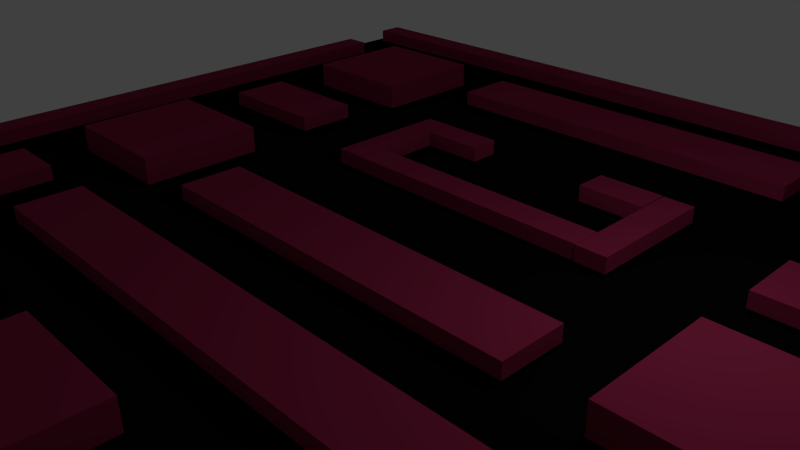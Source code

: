 # Source: MAPAAvanzado.blend  (saved by Blender 2.76.0; exported with 4.5.12 LTS)
import bpy
from mathutils import Matrix  # noqa: F401  (used for matrix-valued properties, if any)

bpy.ops.wm.read_factory_settings(use_empty=True)
scene = bpy.context.scene
scene.name = 'Scene'

# ---- collections
col_collection_1 = bpy.data.collections.new('Collection 1'); scene.collection.children.link(col_collection_1)

# ---- materials (node trees are filled in below, after node groups)
mat_planosuelo = bpy.data.materials.new('PlanoSuelo')
mat_planosuelo.alpha_threshold = 0.0
mat_planosuelo.use_transparent_shadow = False
mat_planosuelo.diffuse_color = (0.003068, 0.002934, 0.003095, 1.0)
mat_planosuelo.roughness = 0.5
mat_planosuelo.specular_intensity = 0.6651
mat_paredes = bpy.data.materials.new('Paredes')
mat_paredes.alpha_threshold = 0.0
mat_paredes.use_transparent_shadow = False
mat_paredes.diffuse_color = (0.281, 0.0215, 0.06859, 1.0)
mat_paredes.roughness = 0.5

# ---- material node trees

# ---- world
world_world = bpy.data.worlds.new('World'); scene.world = world_world
world_world.color = (0.05088, 0.05088, 0.05088)
world_world.use_sun_shadow = False
world_world.sun_shadow_jitter_overblur = 0.0
world_world.cycles.sampling_method = 'MANUAL'
world_world.cycles.sample_map_resolution = 256

# ---- cameras
cam_camera = bpy.data.cameras.new('Camera')
cam_camera.clip_end = 100.0
cam_camera.lens = 35.0
cam_camera.sensor_width = 32.0
cam_camera.sensor_height = 18.0
cam_camera.ortho_scale = 7.314
cam_camera.dof.focus_distance = 0.0
cam_camera.dof.aperture_fstop = 128.0

# ---- lights
light_lamp = bpy.data.lights.new('Lamp', 'POINT')
light_lamp.transmission_factor = 0.0
light_lamp.cutoff_distance = 30.0
light_lamp.energy = 100.0
light_lamp.shadow_buffer_clip_start = 1.001
light_lamp.shadow_soft_size = 0.1
light_lamp.shadow_maximum_resolution = 0.006
light_lamp.use_absolute_resolution = True
light_lamp.cycles.use_multiple_importance_sampling = False

# ---- meshes
me_graph = bpy.data.meshes.new('Graph')
me_graph.from_pydata([(6.414, 6.414, 0.0), (4.988, 6.414, 0.0), (3.527, 6.414, 0.0), (2.138, 6.414, 0.0), (0.7126, 6.414, 0.0), (-0.7126, 6.414, 0.0), (-2.138, 6.414, 0.0), (-3.381, 6.414, 0.0), (-4.988, 6.414, 0.0), (-6.414, 6.414, 0.0), (6.414, 4.988, 0.0), (3.527, 4.431, 0.0), (2.164, 4.431, 0.0), (0.02591, 4.431, 0.0), (-2.138, 4.431, 0.0), (-3.381, 4.431, 0.0), (-6.414, 4.988, 0.0), (6.414, 3.563, 0.0), (4.988, 3.563, 0.0), (3.527, 3.563, 0.0), (0.02591, 3.563, 0.0), (-3.381, 3.437, 0.0), (-4.988, 3.437, 0.0), (-6.414, 3.437, 0.0), (6.414, 1.469, 0.0), (4.988, 1.469, 0.0), (3.527, 1.469, 0.0), (1.505, 2.467, 0.0), (0.02591, 2.467, 0.0), (-1.429, 2.467, 0.0), (-3.381, 2.138, 0.0), (-6.414, 2.138, 0.0), (6.414, 0.4696, 0.0), (3.527, 0.4696, 0.0), (2.138, 0.4696, 0.0), (0.7126, 0.4696, 0.0), (-0.7126, 0.4696, 0.0), (-2.138, 0.4696, 0.0), (-3.381, 0.4696, 0.0), (-6.414, 0.4696, 0.0), (6.414, -0.7126, 0.0), (3.527, -0.7126, 0.0), (-3.381, 1.506, 0.0), (-4.988, 1.506, 0.0), (-6.414, 1.506, 0.0), (6.414, -1.469, 0.0), (4.482, -1.469, 0.0), (3.527, -1.469, 0.0), (2.138, -1.469, 0.0), (0.04415, -1.469, 0.0), (-4.405, -1.469, 0.0), (-2.138, -1.469, 0.0), (-3.381, -1.469, 0.0), (-5.344, -1.469, 0.0), (-6.414, -1.469, 0.0), (6.414, -3.437, 0.0), (4.482, -3.437, 0.0), (3.527, -3.437, 0.0), (1.556, -3.437, 0.0), (0.04415, -3.437, 0.0), (-4.405, -3.437, 0.0), (-1.409, -3.437, 0.0), (-3.381, -3.437, 0.0), (-5.329, -3.437, 0.0), (-6.414, -3.437, 0.0), (6.414, -4.988, 0.0), (3.527, -4.988, 0.0), (1.556, -4.988, 0.0), (-1.409, -4.988, 0.0), (-3.381, -4.988, 0.0), (-6.414, -4.988, 0.0), (6.414, -6.414, 0.0), (4.988, -6.414, 0.0), (3.527, -6.414, 0.0), (1.556, -6.414, 0.0), (0.7126, -6.414, 0.0), (-0.7126, -6.414, 0.0), (-1.409, -6.414, 0.0), (-3.381, -6.414, 0.0), (-4.988, -6.414, 0.0), (-6.414, -6.414, 0.0)], [(10, 0), (0, 1), (1, 2), (2, 11), (2, 3), (3, 4), (4, 5), (13, 12), (5, 6), (14, 13), (6, 7), (7, 15), (15, 14), (7, 8), (8, 9), (9, 16), (17, 10), (18, 17), (11, 19), (19, 18), (13, 20), (15, 21), (22, 21), (16, 23), (23, 22), (24, 17), (25, 24), (19, 26), (26, 25), (20, 28), (28, 27), (29, 28), (21, 30), (23, 31), (32, 24), (26, 33), (34, 33), (35, 34), (36, 35), (37, 36), (30, 38), (38, 37), (31, 39), (40, 32), (33, 41), (38, 42), (43, 42), (39, 44), (44, 43), (45, 40), (46, 45), (41, 47), (47, 46), (48, 47), (49, 48), (50, 49), (51, 50), (42, 52), (52, 51), (53, 52), (44, 54), (54, 53), (55, 45), (46, 56), (56, 55), (57, 56), (58, 57), (59, 58), (50, 60), (60, 59), (61, 60), (62, 61), (63, 62), (54, 64), (64, 63), (65, 55), (57, 66), (58, 67), (61, 68), (62, 69), (64, 70), (71, 65), (72, 71), (66, 73), (73, 72), (67, 74), (74, 73), (75, 74), (76, 75), (68, 77), (77, 76), (69, 78), (78, 77), (79, 78), (70, 80), (80, 79), (12, 11)], [])
me_graph.use_remesh_preserve_volume = False
me_graph.use_remesh_preserve_attributes = False
me_graph.use_mirror_vertex_groups = False
me_graph.update()
me_plane = bpy.data.meshes.new('Plane')
me_plane.from_pydata([(-1.0, -1.0, 0.0), (1.0, -1.0, 0.0), (-1.0, 1.0, 0.0), (1.0, 1.0, 0.0)], [], [(0, 1, 3, 2)])
me_plane.materials.append(mat_planosuelo)
me_plane.use_remesh_preserve_volume = False
me_plane.use_remesh_preserve_attributes = False
me_plane.use_mirror_vertex_groups = False
me_plane.update()
me_paredes = bpy.data.meshes.new('Paredes')
me_paredes.from_pydata([(-0.3044, 13.15, -0.9957), (-0.3044, 13.15, 0.9957), (-0.3044, 15.14, -0.9957), (-0.3044, 15.14, 0.9957), (-0.1536, 13.15, -0.9957), (-0.1536, 13.15, 0.9957), (-0.1536, 15.14, -0.9957), (-0.1536, 15.14, 0.9957), (0.384, 6.584, -1.0), (0.384, 6.584, 1.0), (0.3129, 6.584, -1.0), (0.3129, 6.584, 1.0), (0.384, 15.24, -1.0), (0.384, 15.24, 1.0), (0.3129, 15.24, -1.0), (0.3129, 15.24, 1.0), (0.1552, 13.05, -1.041), (0.1552, 13.05, 1.041), (0.1552, 15.25, -1.041), (0.1552, 15.25, 1.041), (0.3096, 13.05, -1.041), (0.3096, 13.05, 1.041), (0.3096, 15.25, -1.041), (0.3096, 15.25, 1.041), (1.15, -33.09, -1.0), (1.15, -33.09, 1.0), (1.079, -33.09, -1.0), (1.079, -33.09, 1.0), (1.15, 30.36, -1.0), (1.15, 30.36, 1.0), (1.079, 30.36, -1.0), (1.079, 30.36, 1.0), (-0.3038, 6.635, -1.0), (-0.3038, 6.635, 1.0), (-0.3038, 8.635, -1.0), (-0.3038, 8.635, 1.0), (0.3116, 6.635, -1.0), (0.3116, 6.635, 1.0), (0.3116, 8.635, -1.0), (0.3116, 8.635, 1.0), (-1.153, 30.37, -1.0), (-1.153, 30.37, 1.0), (-1.153, 32.37, -1.0), (-1.153, 32.37, 1.0), (1.157, 30.37, -1.0), (1.157, 30.37, 1.0), (1.157, 32.37, -1.0), (1.157, 32.37, 1.0), (-1.077, -32.76, -1.0), (-1.077, -32.76, 1.0), (-1.148, -32.76, -1.0), (-1.148, -32.76, 1.0), (-1.077, 26.03, -1.0), (-1.077, 26.03, 1.0), (-1.148, 26.03, -1.0), (-1.148, 26.03, 1.0), (-1.076, -32.39, -1.0), (-1.076, -32.39, 1.0), (-1.076, -30.39, -1.0), (-1.076, -30.39, 1.0), (0.9239, -32.39, -1.0), (0.9239, -32.39, 1.0), (0.9239, -30.39, -1.0), (0.9239, -30.39, 1.0), (-0.4562, -4.221, -1.0), (-0.4562, -4.221, 1.0), (-0.4562, 0.02735, -1.0), (-0.4562, 0.02735, 1.0), (0.464, -4.221, -1.0), (0.464, -4.221, 1.0), (0.464, 0.02735, -1.0), (0.464, 0.02735, 1.0), (-0.6064, -12.89, -1.0), (-0.6064, -12.89, 1.0), (-0.6064, -8.638, -1.0), (-0.6064, -8.638, 1.0), (0.612, -12.89, -1.0), (0.612, -12.89, 1.0), (0.612, -8.638, -1.0), (0.612, -8.638, 1.0), (-0.4581, 21.7, -1.0), (-0.4581, 21.7, 1.0), (-0.4581, 25.95, -1.0), (-0.4581, 25.95, 1.0), (0.4659, 21.7, -1.0), (0.4659, 21.7, 1.0), (0.4659, 25.95, -1.0), (0.4659, 25.95, 1.0), (-0.9209, 17.48, -1.985), (-0.9209, 17.48, 1.985), (-0.9209, 25.92, -1.985), (-0.9209, 25.92, 1.985), (-0.6115, 17.48, -1.985), (-0.6115, 17.48, 1.985), (-0.6115, 25.92, -1.985), (-0.6115, 25.92, 1.985), (0.6196, 17.48, -1.985), (0.6196, 17.48, 1.985), (0.6196, 25.92, -1.985), (0.6196, 25.92, 1.985), (0.9289, 17.48, -1.985), (0.9289, 17.48, 1.985), (0.9289, 25.92, -1.985), (0.9289, 25.92, 1.985), (-0.9209, -25.71, -1.985), (-0.9209, -25.71, 1.985), (-0.9209, -17.28, -1.985), (-0.9209, -17.28, 1.985), (-0.6115, -25.71, -1.985), (-0.6115, -25.71, 1.985), (-0.6115, -17.28, -1.985), (-0.6115, -17.28, 1.985), (0.6196, -25.71, -1.985), (0.6196, -25.71, 1.985), (0.6196, -17.28, -1.985), (0.6196, -17.28, 1.985), (0.9289, -25.71, -1.985), (0.9289, -25.71, 1.985), (0.9289, -17.28, -1.985), (0.9289, -17.28, 1.985), (-0.9209, -4.248, -1.985), (-0.9209, -4.248, 1.985), (-0.9209, 4.186, -1.985), (-0.9209, 4.186, 1.985), (-0.6115, -4.248, -1.985), (-0.6115, -4.248, 1.985), (-0.6115, 4.186, -1.985), (-0.6115, 4.186, 1.985), (0.6196, -4.248, -1.985), (0.6196, -4.248, 1.985), (0.6196, 4.186, -1.985), (0.6196, 4.186, 1.985), (0.9289, -4.248, -1.985), (0.9289, -4.248, 1.985), (0.9289, 4.186, -1.985), (0.9289, 4.186, 1.985), (-0.9228, -12.89, -1.0), (-0.9228, -12.89, 1.0), (-0.9228, -8.638, -1.0), (-0.9228, -8.638, 1.0), (-0.7684, -12.89, -1.0), (-0.7684, -12.89, 1.0), (-0.7684, -8.638, -1.0), (-0.7684, -8.638, 1.0), (0.7721, -12.89, -1.0), (0.7721, -12.89, 1.0), (0.7721, -8.638, -1.0), (0.7721, -8.638, 1.0), (0.9266, -12.89, -1.0), (0.9266, -12.89, 1.0), (0.9266, -8.638, -1.0), (0.9266, -8.638, 1.0), (-0.9186, 8.71, -1.0), (-0.9186, 8.71, 1.0), (-0.9186, 12.96, -1.0), (-0.9186, 12.96, 1.0), (-0.6138, 8.71, -1.0), (-0.6138, 8.71, 1.0), (-0.6138, 12.96, -1.0), (-0.6138, 12.96, 1.0), (0.6201, 8.71, -1.0), (0.6201, 8.71, 1.0), (0.6201, 12.96, -1.0), (0.6201, 12.96, 1.0), (0.9249, 8.71, -1.0), (0.9249, 8.71, 1.0), (0.9249, 12.96, -1.0), (0.9249, 12.96, 1.0), (-0.1506, -25.71, -1.985), (-0.1506, -25.71, 1.985), (-0.1506, -17.28, -1.985), (-0.1506, -17.28, 1.985), (0.1587, -25.71, -1.985), (0.1587, -25.71, 1.985), (0.1587, -17.28, -1.985), (0.1587, -17.28, 1.985), (-0.3056, -25.76, -1.0), (-0.3056, -25.76, 1.0), (-0.4567, -25.76, -1.0), (-0.4567, -25.76, 1.0), (-0.3056, -17.19, -1.0), (-0.3056, -17.19, 1.0), (-0.4567, -17.19, -1.0), (-0.4567, -17.19, 1.0), (0.4646, -25.76, -1.0), (0.4646, -25.76, 1.0), (0.3136, -25.76, -1.0), (0.3136, -25.76, 1.0), (0.4646, -17.19, -1.0), (0.4646, -17.19, 1.0), (0.3136, -17.19, -1.0), (0.3136, -17.19, 1.0), (-0.3046, 6.672, -1.0), (-0.3046, 6.672, 1.0), (-0.3757, 6.672, -1.0), (-0.3757, 6.672, 1.0), (-0.3046, 15.15, -1.0), (-0.3046, 15.15, 1.0), (-0.3757, 15.15, -1.0), (-0.3757, 15.15, 1.0)], [], [(1, 3, 2, 0), (3, 7, 6, 2), (7, 5, 4, 6), (5, 1, 0, 4), (0, 2, 6, 4), (5, 7, 3, 1), (9, 11, 10, 8), (11, 15, 14, 10), (15, 13, 12, 14), (13, 9, 8, 12), (8, 10, 14, 12), (13, 15, 11, 9), (17, 19, 18, 16), (19, 23, 22, 18), (23, 21, 20, 22), (21, 17, 16, 20), (16, 18, 22, 20), (21, 23, 19, 17), (25, 27, 26, 24), (27, 31, 30, 26), (31, 29, 28, 30), (29, 25, 24, 28), (24, 26, 30, 28), (29, 31, 27, 25), (33, 35, 34, 32), (35, 39, 38, 34), (39, 37, 36, 38), (37, 33, 32, 36), (32, 34, 38, 36), (37, 39, 35, 33), (41, 43, 42, 40), (43, 47, 46, 42), (47, 45, 44, 46), (45, 41, 40, 44), (40, 42, 46, 44), (45, 47, 43, 41), (49, 51, 50, 48), (51, 55, 54, 50), (55, 53, 52, 54), (53, 49, 48, 52), (48, 50, 54, 52), (53, 55, 51, 49), (57, 59, 58, 56), (59, 63, 62, 58), (63, 61, 60, 62), (61, 57, 56, 60), (56, 58, 62, 60), (61, 63, 59, 57), (65, 67, 66, 64), (67, 71, 70, 66), (71, 69, 68, 70), (69, 65, 64, 68), (64, 66, 70, 68), (69, 71, 67, 65), (73, 75, 74, 72), (75, 79, 78, 74), (79, 77, 76, 78), (77, 73, 72, 76), (72, 74, 78, 76), (77, 79, 75, 73), (81, 83, 82, 80), (83, 87, 86, 82), (87, 85, 84, 86), (85, 81, 80, 84), (80, 82, 86, 84), (85, 87, 83, 81), (89, 91, 90, 88), (91, 95, 94, 90), (95, 93, 92, 94), (93, 89, 88, 92), (88, 90, 94, 92), (93, 95, 91, 89), (97, 99, 98, 96), (99, 103, 102, 98), (103, 101, 100, 102), (101, 97, 96, 100), (96, 98, 102, 100), (101, 103, 99, 97), (105, 107, 106, 104), (107, 111, 110, 106), (111, 109, 108, 110), (109, 105, 104, 108), (104, 106, 110, 108), (109, 111, 107, 105), (113, 115, 114, 112), (115, 119, 118, 114), (119, 117, 116, 118), (117, 113, 112, 116), (112, 114, 118, 116), (117, 119, 115, 113), (121, 123, 122, 120), (123, 127, 126, 122), (127, 125, 124, 126), (125, 121, 120, 124), (120, 122, 126, 124), (125, 127, 123, 121), (129, 131, 130, 128), (131, 135, 134, 130), (135, 133, 132, 134), (133, 129, 128, 132), (128, 130, 134, 132), (133, 135, 131, 129), (137, 139, 138, 136), (139, 143, 142, 138), (143, 141, 140, 142), (141, 137, 136, 140), (136, 138, 142, 140), (141, 143, 139, 137), (145, 147, 146, 144), (147, 151, 150, 146), (151, 149, 148, 150), (149, 145, 144, 148), (144, 146, 150, 148), (149, 151, 147, 145), (153, 155, 154, 152), (155, 159, 158, 154), (159, 157, 156, 158), (157, 153, 152, 156), (152, 154, 158, 156), (157, 159, 155, 153), (161, 163, 162, 160), (163, 167, 166, 162), (167, 165, 164, 166), (165, 161, 160, 164), (160, 162, 166, 164), (165, 167, 163, 161), (169, 171, 170, 168), (171, 175, 174, 170), (175, 173, 172, 174), (173, 169, 168, 172), (168, 170, 174, 172), (173, 175, 171, 169), (177, 179, 178, 176), (179, 183, 182, 178), (183, 181, 180, 182), (181, 177, 176, 180), (176, 178, 182, 180), (181, 183, 179, 177), (185, 187, 186, 184), (187, 191, 190, 186), (191, 189, 188, 190), (189, 185, 184, 188), (184, 186, 190, 188), (189, 191, 187, 185), (193, 195, 194, 192), (195, 199, 198, 194), (199, 197, 196, 198), (197, 193, 192, 196), (192, 194, 198, 196), (197, 199, 195, 193)])
me_paredes.materials.append(mat_paredes)
me_paredes.use_remesh_preserve_volume = False
me_paredes.use_remesh_preserve_attributes = False
me_paredes.use_mirror_vertex_groups = False
me_paredes.update()

# ---- objects
ob_graph = bpy.data.objects.new('Graph', me_graph)
ob_plane = bpy.data.objects.new('Plane', me_plane)
ob_lamp = bpy.data.objects.new('Lamp', light_lamp)
ob_camera = bpy.data.objects.new('Camera', cam_camera)
ob_paredes = bpy.data.objects.new('Paredes', me_paredes)

# ---- transforms, parenting, visibility, modifiers, constraints
ob_graph.location = (-0.03818, -0.02794, 0.2647)
ob_graph.scale = (1.014, 1.014, 1.014)
ob_graph.lineart.crease_threshold = 0.0
ob_plane.location = (-0.004167, 0.0005988, 0.02868)
ob_plane.scale = (7.887, 7.887, 7.887)
ob_plane.lineart.crease_threshold = 0.0
ob_lamp.location = (4.076, 1.005, 3.906)
ob_lamp.rotation_euler = (0.6503, 0.05522, 1.866)
ob_lamp.lock_rotations_4d = False
ob_lamp.empty_display_type = 'ARROWS'
ob_lamp.color = (0.0, 0.0, 0.0, 0.0)
ob_lamp.lineart.crease_threshold = 0.0
ob_camera.location = (7.481, -6.508, 5.344)
ob_camera.rotation_euler = (1.109, 0.01082, 0.8149)
ob_camera.lock_rotations_4d = False
ob_camera.empty_display_type = 'ARROWS'
ob_camera.color = (0.0, 0.0, 0.0, 0.0)
ob_camera.display_type = 'WIRE'
ob_camera.lineart.crease_threshold = 0.0
ob_paredes.location = (-0.01237, -0.02098, 0.226)
ob_paredes.scale = (6.503, 0.2312, 0.1177)
ob_paredes.lineart.crease_threshold = 0.0

# ---- collection membership
col_collection_1.objects.link(ob_graph)
col_collection_1.objects.link(ob_plane)
col_collection_1.objects.link(ob_lamp)
col_collection_1.objects.link(ob_camera)
col_collection_1.objects.link(ob_paredes)

# ---- scene / render settings (as saved in the file)
scene.camera = ob_camera
scene.frame_start = 1; scene.frame_end = 250; scene.frame_set(1)
scene.render.engine = 'BLENDER_EEVEE_NEXT'
scene.render.resolution_percentage = 50
scene.render.dither_intensity = 0.0
scene.cycles.use_denoising = False
scene.cycles.samples = 10
scene.cycles.sampling_pattern = 'TABULATED_SOBOL'
scene.cycles.light_sampling_threshold = 0.0
scene.cycles.use_adaptive_sampling = False
scene.cycles.use_light_tree = False
scene.cycles.blur_glossy = 0.0
scene.cycles.pixel_filter_type = 'GAUSSIAN'
scene.cycles.sample_clamp_indirect = 0.0
scene.view_settings.view_transform = 'Standard'
bpy.context.view_layer.update()
